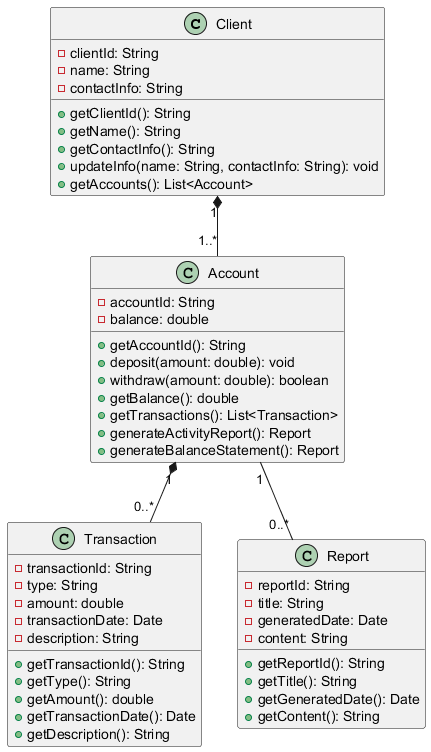

The diagram above was rendered by PlantUML. Its source (embedded in the PNG):
@startuml

class Client {
  - clientId: String
  - name: String
  - contactInfo: String
  + getClientId(): String
  + getName(): String
  + getContactInfo(): String
  + updateInfo(name: String, contactInfo: String): void
  + getAccounts(): List<Account>
}

class Account {
  - accountId: String
  - balance: double
  + getAccountId(): String
  + deposit(amount: double): void
  + withdraw(amount: double): boolean
  + getBalance(): double
  + getTransactions(): List<Transaction>
  + generateActivityReport(): Report
  + generateBalanceStatement(): Report
}

class Transaction {
  - transactionId: String
  - type: String
  - amount: double
  - transactionDate: Date
  - description: String
  + getTransactionId(): String
  + getType(): String
  + getAmount(): double
  + getTransactionDate(): Date
  + getDescription(): String
}

class Report {
  - reportId: String
  - title: String
  - generatedDate: Date
  - content: String
  + getReportId(): String
  + getTitle(): String
  + getGeneratedDate(): Date
  + getContent(): String
}

Client "1" *-- "1..*" Account
Account "1" *-- "0..*" Transaction
Account "1" -- "0..*" Report

@enduml